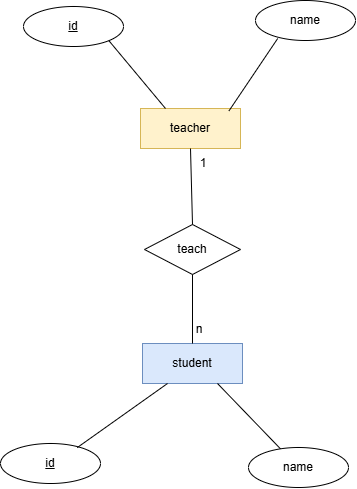

The diagram above was exported from draw.io. Its source (the exported page's mxGraphModel, read from the mxfile embedded in the PNG):
<mxGraphModel dx="889" dy="263" grid="0" gridSize="10" guides="1" tooltips="1" connect="1" arrows="1" fold="1" page="0" pageScale="1" pageWidth="827" pageHeight="1169" math="0" shadow="0">
  <root>
    <mxCell id="0" />
    <mxCell id="1" parent="0" />
    <mxCell id="7Wz0cZ-i_k5XBYAXOE0w-2" value="student" style="whiteSpace=wrap;html=1;align=center;fillColor=#dae8fc;strokeColor=#6c8ebf;" vertex="1" parent="1">
      <mxGeometry x="649" y="769" width="100" height="40" as="geometry" />
    </mxCell>
    <mxCell id="7Wz0cZ-i_k5XBYAXOE0w-3" value="teacher" style="whiteSpace=wrap;html=1;align=center;fillColor=#fff2cc;strokeColor=#d6b656;" vertex="1" parent="1">
      <mxGeometry x="647" y="534" width="100" height="40" as="geometry" />
    </mxCell>
    <mxCell id="7Wz0cZ-i_k5XBYAXOE0w-4" value="id" style="ellipse;whiteSpace=wrap;html=1;align=center;fontStyle=4;" vertex="1" parent="1">
      <mxGeometry x="530" y="432" width="100" height="40" as="geometry" />
    </mxCell>
    <mxCell id="7Wz0cZ-i_k5XBYAXOE0w-5" value="name" style="ellipse;whiteSpace=wrap;html=1;align=center;" vertex="1" parent="1">
      <mxGeometry x="762" y="426" width="100" height="40" as="geometry" />
    </mxCell>
    <mxCell id="7Wz0cZ-i_k5XBYAXOE0w-7" value="" style="endArrow=none;html=1;rounded=0;entryX=1;entryY=1;entryDx=0;entryDy=0;exitX=0.25;exitY=0;exitDx=0;exitDy=0;" edge="1" parent="1" source="7Wz0cZ-i_k5XBYAXOE0w-3" target="7Wz0cZ-i_k5XBYAXOE0w-4">
      <mxGeometry relative="1" as="geometry">
        <mxPoint x="284" y="464" as="sourcePoint" />
        <mxPoint x="444" y="464" as="targetPoint" />
      </mxGeometry>
    </mxCell>
    <mxCell id="7Wz0cZ-i_k5XBYAXOE0w-8" value="" style="endArrow=none;html=1;rounded=0;entryX=0.222;entryY=0.95;entryDx=0;entryDy=0;exitX=0.885;exitY=0.059;exitDx=0;exitDy=0;entryPerimeter=0;exitPerimeter=0;" edge="1" parent="1" source="7Wz0cZ-i_k5XBYAXOE0w-3" target="7Wz0cZ-i_k5XBYAXOE0w-5">
      <mxGeometry relative="1" as="geometry">
        <mxPoint x="735" y="530" as="sourcePoint" />
        <mxPoint x="727" y="446" as="targetPoint" />
      </mxGeometry>
    </mxCell>
    <mxCell id="7Wz0cZ-i_k5XBYAXOE0w-9" value="teach" style="shape=rhombus;perimeter=rhombusPerimeter;whiteSpace=wrap;html=1;align=center;" vertex="1" parent="1">
      <mxGeometry x="651" y="650" width="96" height="50" as="geometry" />
    </mxCell>
    <mxCell id="7Wz0cZ-i_k5XBYAXOE0w-10" value="" style="endArrow=none;html=1;rounded=0;entryX=0.5;entryY=1;entryDx=0;entryDy=0;exitX=0.5;exitY=0;exitDx=0;exitDy=0;" edge="1" parent="1" source="7Wz0cZ-i_k5XBYAXOE0w-9" target="7Wz0cZ-i_k5XBYAXOE0w-3">
      <mxGeometry relative="1" as="geometry">
        <mxPoint x="799" y="610" as="sourcePoint" />
        <mxPoint x="743" y="542" as="targetPoint" />
      </mxGeometry>
    </mxCell>
    <mxCell id="7Wz0cZ-i_k5XBYAXOE0w-11" value="" style="endArrow=none;html=1;rounded=0;entryX=0.5;entryY=1;entryDx=0;entryDy=0;exitX=0.5;exitY=0;exitDx=0;exitDy=0;" edge="1" parent="1" source="7Wz0cZ-i_k5XBYAXOE0w-2" target="7Wz0cZ-i_k5XBYAXOE0w-9">
      <mxGeometry relative="1" as="geometry">
        <mxPoint x="776" y="720" as="sourcePoint" />
        <mxPoint x="774" y="644" as="targetPoint" />
      </mxGeometry>
    </mxCell>
    <mxCell id="7Wz0cZ-i_k5XBYAXOE0w-12" value="id" style="ellipse;whiteSpace=wrap;html=1;align=center;fontStyle=4;" vertex="1" parent="1">
      <mxGeometry x="507" y="869" width="100" height="40" as="geometry" />
    </mxCell>
    <mxCell id="7Wz0cZ-i_k5XBYAXOE0w-13" value="name" style="ellipse;whiteSpace=wrap;html=1;align=center;" vertex="1" parent="1">
      <mxGeometry x="755" y="873" width="100" height="40" as="geometry" />
    </mxCell>
    <mxCell id="7Wz0cZ-i_k5XBYAXOE0w-14" value="" style="endArrow=none;html=1;rounded=0;entryX=0.25;entryY=1;entryDx=0;entryDy=0;exitX=0.767;exitY=0.103;exitDx=0;exitDy=0;exitPerimeter=0;" edge="1" parent="1" source="7Wz0cZ-i_k5XBYAXOE0w-12" target="7Wz0cZ-i_k5XBYAXOE0w-2">
      <mxGeometry relative="1" as="geometry">
        <mxPoint x="815" y="778" as="sourcePoint" />
        <mxPoint x="758" y="710" as="targetPoint" />
      </mxGeometry>
    </mxCell>
    <mxCell id="7Wz0cZ-i_k5XBYAXOE0w-15" value="" style="endArrow=none;html=1;rounded=0;entryX=0.75;entryY=1;entryDx=0;entryDy=0;" edge="1" parent="1" source="7Wz0cZ-i_k5XBYAXOE0w-13" target="7Wz0cZ-i_k5XBYAXOE0w-2">
      <mxGeometry relative="1" as="geometry">
        <mxPoint x="870" y="888" as="sourcePoint" />
        <mxPoint x="960" y="824" as="targetPoint" />
      </mxGeometry>
    </mxCell>
    <mxCell id="7Wz0cZ-i_k5XBYAXOE0w-16" value="n" style="text;html=1;whiteSpace=wrap;strokeColor=none;fillColor=none;align=center;verticalAlign=middle;rounded=0;" vertex="1" parent="1">
      <mxGeometry x="676" y="740" width="60" height="30" as="geometry" />
    </mxCell>
    <mxCell id="7Wz0cZ-i_k5XBYAXOE0w-17" value="1" style="text;html=1;whiteSpace=wrap;strokeColor=none;fillColor=none;align=center;verticalAlign=middle;rounded=0;" vertex="1" parent="1">
      <mxGeometry x="680" y="574" width="60" height="30" as="geometry" />
    </mxCell>
  </root>
</mxGraphModel>